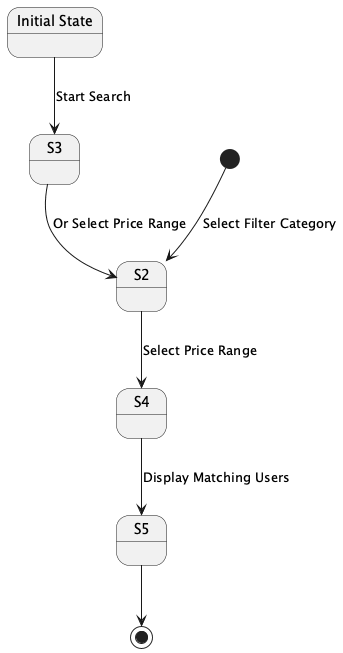

The diagram above was rendered by PlantUML. Its source (embedded in the PNG):
@startuml
state "Initial State" as S1
[*] --> S2 : Select Filter Category
S1 --> S3 : Start Search
S3 --> S2 : Or Select Price Range
S2 --> S4 : Select Price Range
S4 --> S5 : Display Matching Users
S5 --> [*]
@enduml